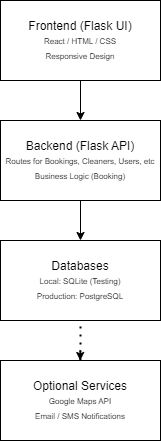

The diagram above was exported from draw.io. Its source (the exported page's mxGraphModel, read from the mxfile embedded in the PNG):
<mxGraphModel dx="819" dy="478" grid="1" gridSize="10" guides="1" tooltips="1" connect="1" arrows="1" fold="1" page="1" pageScale="1" pageWidth="827" pageHeight="1169" math="0" shadow="0">
  <root>
    <mxCell id="0" />
    <mxCell id="1" parent="0" />
    <mxCell id="qmTZDKbm8YCCUgbEHTpn-5" style="edgeStyle=orthogonalEdgeStyle;rounded=0;orthogonalLoop=1;jettySize=auto;html=1;entryX=0.5;entryY=0;entryDx=0;entryDy=0;" edge="1" parent="1" source="qmTZDKbm8YCCUgbEHTpn-1" target="qmTZDKbm8YCCUgbEHTpn-2">
      <mxGeometry relative="1" as="geometry" />
    </mxCell>
    <mxCell id="qmTZDKbm8YCCUgbEHTpn-1" value="Frontend (Flask UI)&lt;div&gt;&lt;font style=&quot;font-size: 8px;&quot;&gt;React / HTML / CSS&lt;/font&gt;&lt;/div&gt;&lt;div&gt;&lt;font style=&quot;font-size: 8px;&quot;&gt;Responsive Design&lt;/font&gt;&lt;/div&gt;" style="rounded=0;whiteSpace=wrap;html=1;" vertex="1" parent="1">
      <mxGeometry x="360" y="40" width="160" height="80" as="geometry" />
    </mxCell>
    <mxCell id="qmTZDKbm8YCCUgbEHTpn-6" style="edgeStyle=orthogonalEdgeStyle;rounded=0;orthogonalLoop=1;jettySize=auto;html=1;strokeColor=default;" edge="1" parent="1" source="qmTZDKbm8YCCUgbEHTpn-2" target="qmTZDKbm8YCCUgbEHTpn-3">
      <mxGeometry relative="1" as="geometry" />
    </mxCell>
    <mxCell id="qmTZDKbm8YCCUgbEHTpn-2" value="Backend (Flask API)&lt;div&gt;&lt;font style=&quot;font-size: 8px;&quot;&gt;Routes for Bookings, Cleaners, Users, etc&lt;/font&gt;&lt;/div&gt;&lt;div&gt;&lt;font style=&quot;font-size: 8px;&quot;&gt;Business Logic (Booking)&lt;/font&gt;&lt;/div&gt;" style="rounded=0;whiteSpace=wrap;html=1;" vertex="1" parent="1">
      <mxGeometry x="360" y="160" width="160" height="80" as="geometry" />
    </mxCell>
    <mxCell id="qmTZDKbm8YCCUgbEHTpn-3" value="Databases&lt;div&gt;&lt;font style=&quot;font-size: 8px;&quot;&gt;Local: SQLite (Testing)&lt;/font&gt;&lt;/div&gt;&lt;div&gt;&lt;font style=&quot;font-size: 8px;&quot;&gt;Production: PostgreSQL&lt;/font&gt;&lt;/div&gt;" style="rounded=0;whiteSpace=wrap;html=1;" vertex="1" parent="1">
      <mxGeometry x="360" y="280" width="160" height="80" as="geometry" />
    </mxCell>
    <mxCell id="qmTZDKbm8YCCUgbEHTpn-4" value="Optional Services&lt;div&gt;&lt;font style=&quot;font-size: 8px;&quot;&gt;Google Maps API&lt;/font&gt;&lt;/div&gt;&lt;div&gt;&lt;font style=&quot;font-size: 8px;&quot;&gt;Email / SMS Notifications&lt;/font&gt;&lt;/div&gt;" style="rounded=0;whiteSpace=wrap;html=1;" vertex="1" parent="1">
      <mxGeometry x="360" y="400" width="160" height="80" as="geometry" />
    </mxCell>
    <mxCell id="qmTZDKbm8YCCUgbEHTpn-13" value="" style="endArrow=none;dashed=1;html=1;dashPattern=1 3;strokeWidth=2;rounded=0;entryX=0.5;entryY=1;entryDx=0;entryDy=0;exitX=0.5;exitY=0;exitDx=0;exitDy=0;strokeColor=default;" edge="1" parent="1" source="qmTZDKbm8YCCUgbEHTpn-4" target="qmTZDKbm8YCCUgbEHTpn-3">
      <mxGeometry width="50" height="50" relative="1" as="geometry">
        <mxPoint x="300" y="430" as="sourcePoint" />
        <mxPoint x="350" y="380" as="targetPoint" />
      </mxGeometry>
    </mxCell>
    <mxCell id="qmTZDKbm8YCCUgbEHTpn-15" value="" style="endArrow=classic;html=1;rounded=0;" edge="1" parent="1">
      <mxGeometry width="50" height="50" relative="1" as="geometry">
        <mxPoint x="439.71000000000004" y="400" as="sourcePoint" />
        <mxPoint x="439.71000000000004" y="400" as="targetPoint" />
        <Array as="points">
          <mxPoint x="439.71000000000004" y="390" />
        </Array>
      </mxGeometry>
    </mxCell>
  </root>
</mxGraphModel>